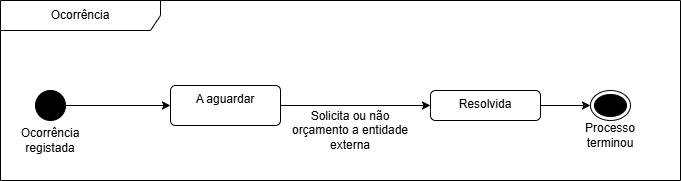

The diagram above was exported from draw.io. Its source (the exported page's mxGraphModel, read from the mxfile embedded in the PNG):
<mxGraphModel dx="1042" dy="722" grid="1" gridSize="10" guides="1" tooltips="1" connect="1" arrows="1" fold="1" page="1" pageScale="1" pageWidth="827" pageHeight="1169" math="0" shadow="0">
  <root>
    <mxCell id="0" />
    <mxCell id="1" parent="0" />
    <mxCell id="dH6DqRZ4NBbXriP4YB_P-1" value="Ocorrência" style="shape=umlFrame;whiteSpace=wrap;html=1;pointerEvents=0;recursiveResize=0;container=1;collapsible=0;width=160;" parent="1" vertex="1">
      <mxGeometry x="40" y="240" width="680" height="180" as="geometry" />
    </mxCell>
    <mxCell id="dH6DqRZ4NBbXriP4YB_P-4" style="edgeStyle=orthogonalEdgeStyle;rounded=0;orthogonalLoop=1;jettySize=auto;html=1;entryX=0;entryY=0.5;entryDx=0;entryDy=0;" parent="dH6DqRZ4NBbXriP4YB_P-1" source="dH6DqRZ4NBbXriP4YB_P-2" target="dH6DqRZ4NBbXriP4YB_P-3" edge="1">
      <mxGeometry relative="1" as="geometry">
        <Array as="points">
          <mxPoint x="35" y="100" />
        </Array>
      </mxGeometry>
    </mxCell>
    <mxCell id="dH6DqRZ4NBbXriP4YB_P-2" value="" style="ellipse;fillColor=strokeColor;html=1;" parent="dH6DqRZ4NBbXriP4YB_P-1" vertex="1">
      <mxGeometry x="35" y="90" width="30" height="30" as="geometry" />
    </mxCell>
    <mxCell id="dH6DqRZ4NBbXriP4YB_P-3" value="A aguardar" style="html=1;align=center;verticalAlign=top;rounded=1;absoluteArcSize=1;arcSize=10;dashed=0;whiteSpace=wrap;" parent="dH6DqRZ4NBbXriP4YB_P-1" vertex="1">
      <mxGeometry x="170" y="85" width="110" height="40" as="geometry" />
    </mxCell>
    <mxCell id="dH6DqRZ4NBbXriP4YB_P-5" value="Ocorrência registada" style="text;html=1;whiteSpace=wrap;strokeColor=none;fillColor=none;align=center;verticalAlign=middle;rounded=0;" parent="dH6DqRZ4NBbXriP4YB_P-1" vertex="1">
      <mxGeometry x="20" y="125" width="60" height="30" as="geometry" />
    </mxCell>
    <mxCell id="dH6DqRZ4NBbXriP4YB_P-8" value="Solicita ou não orçamento a entidade externa" style="text;html=1;whiteSpace=wrap;strokeColor=none;fillColor=none;align=center;verticalAlign=middle;rounded=0;" parent="dH6DqRZ4NBbXriP4YB_P-1" vertex="1">
      <mxGeometry x="290" y="110" width="120" height="40" as="geometry" />
    </mxCell>
    <mxCell id="dH6DqRZ4NBbXriP4YB_P-19" style="edgeStyle=orthogonalEdgeStyle;rounded=0;orthogonalLoop=1;jettySize=auto;html=1;entryX=0.5;entryY=0;entryDx=0;entryDy=0;" parent="dH6DqRZ4NBbXriP4YB_P-1" source="dH6DqRZ4NBbXriP4YB_P-15" target="dH6DqRZ4NBbXriP4YB_P-18" edge="1">
      <mxGeometry relative="1" as="geometry" />
    </mxCell>
    <mxCell id="dH6DqRZ4NBbXriP4YB_P-15" value="Resolvida" style="html=1;align=center;verticalAlign=top;rounded=1;absoluteArcSize=1;arcSize=10;dashed=0;whiteSpace=wrap;" parent="dH6DqRZ4NBbXriP4YB_P-1" vertex="1">
      <mxGeometry x="430" y="90" width="110" height="30" as="geometry" />
    </mxCell>
    <mxCell id="dH6DqRZ4NBbXriP4YB_P-18" value="" style="ellipse;html=1;shape=endState;fillColor=strokeColor;direction=north;" parent="dH6DqRZ4NBbXriP4YB_P-1" vertex="1">
      <mxGeometry x="590" y="90" width="40" height="30" as="geometry" />
    </mxCell>
    <mxCell id="dH6DqRZ4NBbXriP4YB_P-20" value="Processo terminou" style="text;html=1;whiteSpace=wrap;strokeColor=none;fillColor=none;align=center;verticalAlign=middle;rounded=0;" parent="dH6DqRZ4NBbXriP4YB_P-1" vertex="1">
      <mxGeometry x="580" y="125" width="60" height="20" as="geometry" />
    </mxCell>
    <mxCell id="z4eWG9o4R7pPVesFKrN7-1" value="" style="endArrow=classic;html=1;rounded=0;exitX=1;exitY=0.5;exitDx=0;exitDy=0;entryX=0;entryY=0.5;entryDx=0;entryDy=0;" edge="1" parent="dH6DqRZ4NBbXriP4YB_P-1" source="dH6DqRZ4NBbXriP4YB_P-3" target="dH6DqRZ4NBbXriP4YB_P-15">
      <mxGeometry width="50" height="50" relative="1" as="geometry">
        <mxPoint x="470" y="160" as="sourcePoint" />
        <mxPoint x="520" y="110" as="targetPoint" />
      </mxGeometry>
    </mxCell>
  </root>
</mxGraphModel>